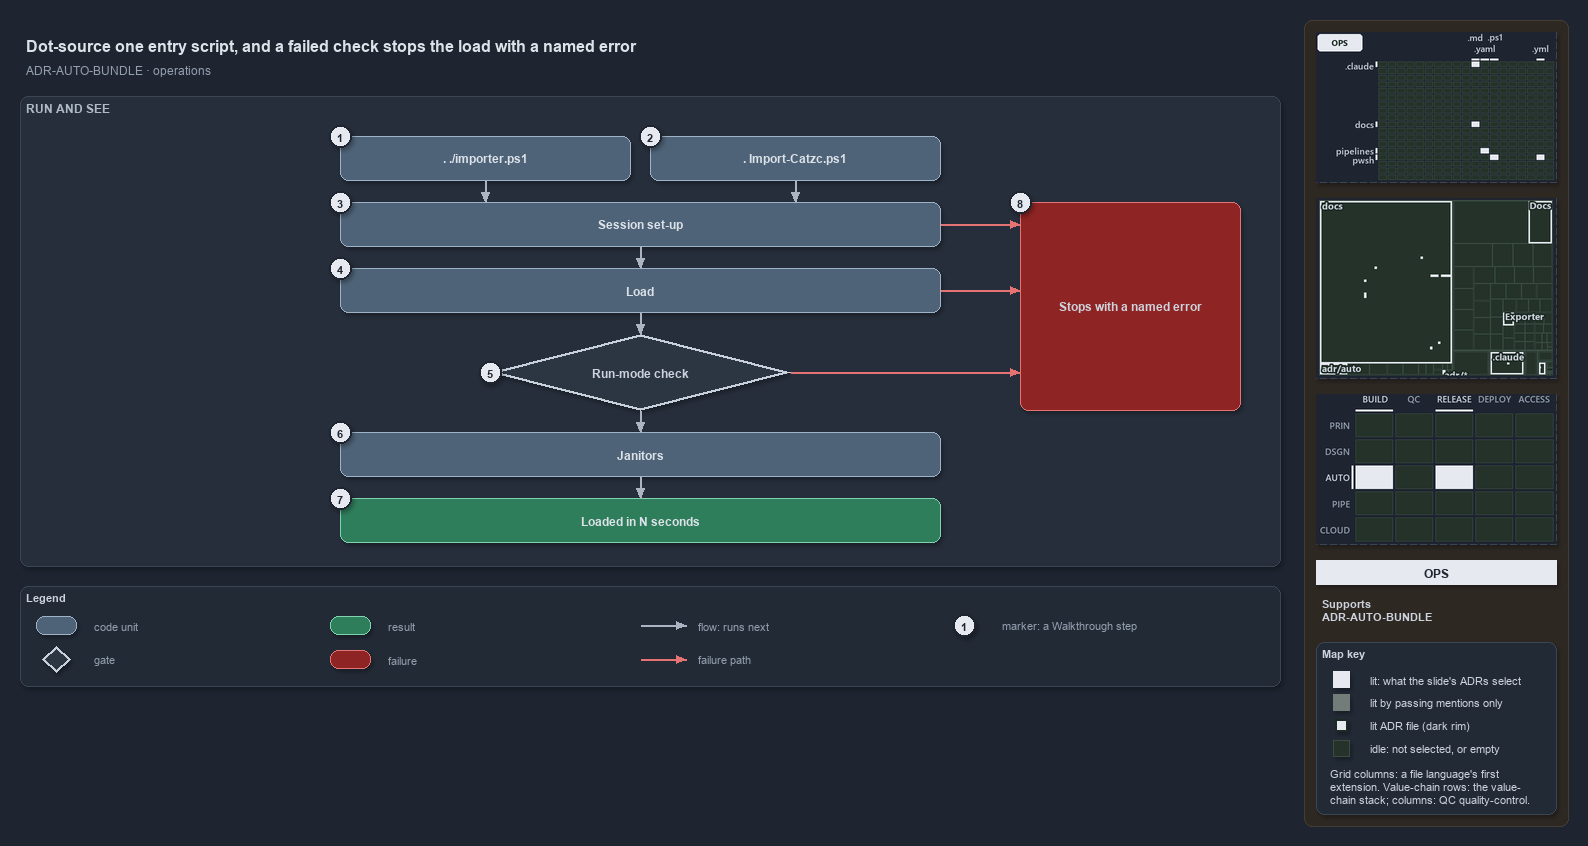

The diagram above was exported from draw.io. Its source (the exported page's mxGraphModel, read from the mxfile embedded in the PNG):
<mxGraphModel dx="1024" dy="768" grid="0" gridSize="10" guides="1" tooltips="1" connect="1" arrows="1" fold="1" page="1" pageScale="1" pageWidth="1572" pageHeight="690" background="#1E2430" math="0" shadow="1">
  <root>
    <mxCell id="0" />
    <mxCell id="1" parent="0" />
    <mxCell id="sidebar-bg" value="" style="rounded=1;arcSize=2;html=1;fillColor=#2E2823;strokeColor=#453C33;shadow=0;" vertex="1" parent="1">
      <mxGeometry x="1304" y="4" width="264" height="806" as="geometry" />
    </mxCell>
    <mxCell id="title" value="Dot-source one entry script, and a failed check stops the load with a named error" style="text;html=1;align=left;verticalAlign=middle;fontSize=16;fontStyle=1;fontColor=#DDE2E9;" vertex="1" parent="1">
      <mxGeometry x="20" y="14" width="1260" height="30" as="geometry" />
    </mxCell>
    <mxCell id="subtitle" value="ADR-AUTO-BUNDLE &amp;#183; operations" style="text;html=1;align=left;verticalAlign=middle;fontSize=12;fontColor=#949FAE;" vertex="1" parent="1">
      <mxGeometry x="20" y="44" width="1240" height="20" as="geometry" />
    </mxCell>
    <mxCell id="band-run" value="RUN AND SEE" style="rounded=1;html=1;arcSize=3;fillColor=#262E3B;strokeColor=#3A4555;verticalAlign=top;align=left;spacingLeft=8;fontStyle=1;fontSize=12;fontColor=#B0BAC7;" vertex="1" parent="1">
      <mxGeometry x="20" y="80" width="1260" height="470" as="geometry" />
    </mxCell>
    <mxCell id="g-src" value="&lt;b&gt;. ./importer.ps1&lt;/b&gt;" style="rounded=1;whiteSpace=wrap;html=1;arcSize=20;fillColor=#4E6378;strokeColor=#9FB3C8;fontColor=#DDE2E9;fontSize=12;" vertex="1" parent="1">
      <mxGeometry x="340" y="120" width="290" height="44" as="geometry" />
    </mxCell>
    <mxCell id="g-bld" value="&lt;b&gt;. Import-Catzc.ps1&lt;/b&gt;" style="rounded=1;whiteSpace=wrap;html=1;arcSize=20;fillColor=#4E6378;strokeColor=#9FB3C8;fontColor=#DDE2E9;fontSize=12;" vertex="1" parent="1">
      <mxGeometry x="650" y="120" width="290" height="44" as="geometry" />
    </mxCell>
    <mxCell id="g-setup" value="&lt;b&gt;Session set-up&lt;/b&gt;" style="rounded=1;whiteSpace=wrap;html=1;arcSize=20;fillColor=#4E6378;strokeColor=#9FB3C8;fontColor=#DDE2E9;fontSize=12;" vertex="1" parent="1">
      <mxGeometry x="340" y="186" width="600" height="44" as="geometry" />
    </mxCell>
    <mxCell id="g-load" value="&lt;b&gt;Load&lt;/b&gt;" style="rounded=1;whiteSpace=wrap;html=1;arcSize=20;fillColor=#4E6378;strokeColor=#9FB3C8;fontColor=#DDE2E9;fontSize=12;" vertex="1" parent="1">
      <mxGeometry x="340" y="252" width="600" height="44" as="geometry" />
    </mxCell>
    <mxCell id="g-check" value="&lt;b&gt;Run-mode check&lt;/b&gt;" style="rhombus;whiteSpace=wrap;html=1;fillColor=#2C3542;strokeColor=#C7D0DB;strokeWidth=3;fontSize=12;fontColor=#CDD3DC;" vertex="1" parent="1">
      <mxGeometry x="490" y="318" width="300" height="76" as="geometry" />
    </mxCell>
    <mxCell id="g-janitors" value="&lt;b&gt;Janitors&lt;/b&gt;" style="rounded=1;whiteSpace=wrap;html=1;arcSize=20;fillColor=#4E6378;strokeColor=#9FB3C8;fontColor=#DDE2E9;fontSize=12;" vertex="1" parent="1">
      <mxGeometry x="340" y="416" width="600" height="44" as="geometry" />
    </mxCell>
    <mxCell id="g-loaded" value="&lt;b&gt;Loaded in N seconds&lt;/b&gt;" style="rounded=1;whiteSpace=wrap;html=1;arcSize=20;fillColor=#2E7D5B;strokeColor=#7FD3AE;fontColor=#DDE2E9;fontSize=12;" vertex="1" parent="1">
      <mxGeometry x="340" y="482" width="600" height="44" as="geometry" />
    </mxCell>
    <mxCell id="g-stop" value="&lt;b&gt;Stops with a named error&lt;/b&gt;" style="rounded=1;whiteSpace=wrap;html=1;arcSize=20;fillColor=#8E2424;strokeColor=#E57373;fontSize=12;" vertex="1" parent="1">
      <mxGeometry x="1020" y="186" width="220" height="208" as="geometry" />
    </mxCell>
    <mxCell id="p-edge-src-setup-a" value="" style="text;html=1;strokeColor=none;fillColor=none;" vertex="1" parent="1">
      <mxGeometry x="485" y="164" width="1" height="1" as="geometry" />
    </mxCell>
    <mxCell id="p-edge-src-setup-b" value="" style="text;html=1;strokeColor=none;fillColor=none;" vertex="1" parent="1">
      <mxGeometry x="485" y="186" width="1" height="1" as="geometry" />
    </mxCell>
    <mxCell id="edge-src-setup" value="" style="edgeStyle=orthogonalEdgeStyle;rounded=1;html=1;endArrow=block;strokeColor=#AAB4C3;fontColor=#CDD3DC;shadow=0;" edge="1" parent="1" source="p-edge-src-setup-a" target="p-edge-src-setup-b">
      <mxGeometry relative="1" as="geometry" />
    </mxCell>
    <mxCell id="p-edge-bld-setup-a" value="" style="text;html=1;strokeColor=none;fillColor=none;" vertex="1" parent="1">
      <mxGeometry x="795" y="164" width="1" height="1" as="geometry" />
    </mxCell>
    <mxCell id="p-edge-bld-setup-b" value="" style="text;html=1;strokeColor=none;fillColor=none;" vertex="1" parent="1">
      <mxGeometry x="795" y="186" width="1" height="1" as="geometry" />
    </mxCell>
    <mxCell id="edge-bld-setup" value="" style="edgeStyle=orthogonalEdgeStyle;rounded=1;html=1;endArrow=block;strokeColor=#AAB4C3;fontColor=#CDD3DC;shadow=0;" edge="1" parent="1" source="p-edge-bld-setup-a" target="p-edge-bld-setup-b">
      <mxGeometry relative="1" as="geometry" />
    </mxCell>
    <mxCell id="p-edge-next-1-a" value="" style="text;html=1;strokeColor=none;fillColor=none;" vertex="1" parent="1">
      <mxGeometry x="640" y="230" width="1" height="1" as="geometry" />
    </mxCell>
    <mxCell id="p-edge-next-1-b" value="" style="text;html=1;strokeColor=none;fillColor=none;" vertex="1" parent="1">
      <mxGeometry x="640" y="252" width="1" height="1" as="geometry" />
    </mxCell>
    <mxCell id="edge-next-1" value="" style="edgeStyle=orthogonalEdgeStyle;rounded=1;html=1;endArrow=block;strokeColor=#AAB4C3;fontColor=#CDD3DC;shadow=0;" edge="1" parent="1" source="p-edge-next-1-a" target="p-edge-next-1-b">
      <mxGeometry relative="1" as="geometry" />
    </mxCell>
    <mxCell id="p-edge-next-2-a" value="" style="text;html=1;strokeColor=none;fillColor=none;" vertex="1" parent="1">
      <mxGeometry x="640" y="296" width="1" height="1" as="geometry" />
    </mxCell>
    <mxCell id="p-edge-next-2-b" value="" style="text;html=1;strokeColor=none;fillColor=none;" vertex="1" parent="1">
      <mxGeometry x="640" y="318" width="1" height="1" as="geometry" />
    </mxCell>
    <mxCell id="edge-next-2" value="" style="edgeStyle=orthogonalEdgeStyle;rounded=1;html=1;endArrow=block;strokeColor=#AAB4C3;fontColor=#CDD3DC;shadow=0;" edge="1" parent="1" source="p-edge-next-2-a" target="p-edge-next-2-b">
      <mxGeometry relative="1" as="geometry" />
    </mxCell>
    <mxCell id="p-edge-next-3-a" value="" style="text;html=1;strokeColor=none;fillColor=none;" vertex="1" parent="1">
      <mxGeometry x="640" y="394" width="1" height="1" as="geometry" />
    </mxCell>
    <mxCell id="p-edge-next-3-b" value="" style="text;html=1;strokeColor=none;fillColor=none;" vertex="1" parent="1">
      <mxGeometry x="640" y="416" width="1" height="1" as="geometry" />
    </mxCell>
    <mxCell id="edge-next-3" value="" style="edgeStyle=orthogonalEdgeStyle;rounded=1;html=1;endArrow=block;strokeColor=#AAB4C3;fontColor=#CDD3DC;shadow=0;" edge="1" parent="1" source="p-edge-next-3-a" target="p-edge-next-3-b">
      <mxGeometry relative="1" as="geometry" />
    </mxCell>
    <mxCell id="p-edge-next-4-a" value="" style="text;html=1;strokeColor=none;fillColor=none;" vertex="1" parent="1">
      <mxGeometry x="640" y="460" width="1" height="1" as="geometry" />
    </mxCell>
    <mxCell id="p-edge-next-4-b" value="" style="text;html=1;strokeColor=none;fillColor=none;" vertex="1" parent="1">
      <mxGeometry x="640" y="482" width="1" height="1" as="geometry" />
    </mxCell>
    <mxCell id="edge-next-4" value="" style="edgeStyle=orthogonalEdgeStyle;rounded=1;html=1;endArrow=block;strokeColor=#AAB4C3;fontColor=#CDD3DC;shadow=0;" edge="1" parent="1" source="p-edge-next-4-a" target="p-edge-next-4-b">
      <mxGeometry relative="1" as="geometry" />
    </mxCell>
    <mxCell id="p-fail-setup-a" value="" style="text;html=1;strokeColor=none;fillColor=none;" vertex="1" parent="1">
      <mxGeometry x="940" y="208" width="1" height="1" as="geometry" />
    </mxCell>
    <mxCell id="p-fail-setup-b" value="" style="text;html=1;strokeColor=none;fillColor=none;" vertex="1" parent="1">
      <mxGeometry x="1020" y="208" width="1" height="1" as="geometry" />
    </mxCell>
    <mxCell id="fail-setup" value="" style="edgeStyle=orthogonalEdgeStyle;rounded=1;html=1;endArrow=block;strokeColor=#E57373;fontColor=#CDD3DC;shadow=0;" edge="1" parent="1" source="p-fail-setup-a" target="p-fail-setup-b">
      <mxGeometry relative="1" as="geometry" />
    </mxCell>
    <mxCell id="p-fail-load-a" value="" style="text;html=1;strokeColor=none;fillColor=none;" vertex="1" parent="1">
      <mxGeometry x="940" y="274" width="1" height="1" as="geometry" />
    </mxCell>
    <mxCell id="p-fail-load-b" value="" style="text;html=1;strokeColor=none;fillColor=none;" vertex="1" parent="1">
      <mxGeometry x="1020" y="274" width="1" height="1" as="geometry" />
    </mxCell>
    <mxCell id="fail-load" value="" style="edgeStyle=orthogonalEdgeStyle;rounded=1;html=1;endArrow=block;strokeColor=#E57373;fontColor=#CDD3DC;shadow=0;" edge="1" parent="1" source="p-fail-load-a" target="p-fail-load-b">
      <mxGeometry relative="1" as="geometry" />
    </mxCell>
    <mxCell id="p-fail-check-a" value="" style="text;html=1;strokeColor=none;fillColor=none;" vertex="1" parent="1">
      <mxGeometry x="790" y="356" width="1" height="1" as="geometry" />
    </mxCell>
    <mxCell id="p-fail-check-b" value="" style="text;html=1;strokeColor=none;fillColor=none;" vertex="1" parent="1">
      <mxGeometry x="1020" y="356" width="1" height="1" as="geometry" />
    </mxCell>
    <mxCell id="fail-check" value="" style="edgeStyle=orthogonalEdgeStyle;rounded=1;html=1;endArrow=block;strokeColor=#E57373;fontColor=#CDD3DC;shadow=0;" edge="1" parent="1" source="p-fail-check-a" target="p-fail-check-b">
      <mxGeometry relative="1" as="geometry" />
    </mxCell>
    <mxCell id="mark-1" value="1" style="ellipse;html=1;fillColor=#E6EAF0;strokeColor=#1E2430;strokeWidth=2;fontColor=#1E2430;fontStyle=1;fontSize=11;" vertex="1" parent="1">
      <mxGeometry x="329" y="109" width="22" height="22" as="geometry" />
    </mxCell>
    <mxCell id="mark-2" value="2" style="ellipse;html=1;fillColor=#E6EAF0;strokeColor=#1E2430;strokeWidth=2;fontColor=#1E2430;fontStyle=1;fontSize=11;" vertex="1" parent="1">
      <mxGeometry x="639" y="109" width="22" height="22" as="geometry" />
    </mxCell>
    <mxCell id="mark-3" value="3" style="ellipse;html=1;fillColor=#E6EAF0;strokeColor=#1E2430;strokeWidth=2;fontColor=#1E2430;fontStyle=1;fontSize=11;" vertex="1" parent="1">
      <mxGeometry x="329" y="175" width="22" height="22" as="geometry" />
    </mxCell>
    <mxCell id="mark-4" value="4" style="ellipse;html=1;fillColor=#E6EAF0;strokeColor=#1E2430;strokeWidth=2;fontColor=#1E2430;fontStyle=1;fontSize=11;" vertex="1" parent="1">
      <mxGeometry x="329" y="241" width="22" height="22" as="geometry" />
    </mxCell>
    <mxCell id="mark-5" value="5" style="ellipse;html=1;fillColor=#E6EAF0;strokeColor=#1E2430;strokeWidth=2;fontColor=#1E2430;fontStyle=1;fontSize=11;" vertex="1" parent="1">
      <mxGeometry x="479" y="345" width="22" height="22" as="geometry" />
    </mxCell>
    <mxCell id="mark-6" value="6" style="ellipse;html=1;fillColor=#E6EAF0;strokeColor=#1E2430;strokeWidth=2;fontColor=#1E2430;fontStyle=1;fontSize=11;" vertex="1" parent="1">
      <mxGeometry x="329" y="405" width="22" height="22" as="geometry" />
    </mxCell>
    <mxCell id="mark-7" value="7" style="ellipse;html=1;fillColor=#E6EAF0;strokeColor=#1E2430;strokeWidth=2;fontColor=#1E2430;fontStyle=1;fontSize=11;" vertex="1" parent="1">
      <mxGeometry x="329" y="471" width="22" height="22" as="geometry" />
    </mxCell>
    <mxCell id="mark-8" value="8" style="ellipse;html=1;fillColor=#E6EAF0;strokeColor=#1E2430;strokeWidth=2;fontColor=#1E2430;fontStyle=1;fontSize=11;" vertex="1" parent="1">
      <mxGeometry x="1009" y="175" width="22" height="22" as="geometry" />
    </mxCell>
    <mxCell id="legend" value="&lt;b&gt;Legend&lt;/b&gt;" style="rounded=1;whiteSpace=wrap;html=1;arcSize=6;fillColor=#222A36;strokeColor=#3A4555;align=left;verticalAlign=top;spacing=8;fontSize=11;fontColor=#CDD3DC;" vertex="1" parent="1">
      <mxGeometry x="20" y="570" width="1260" height="100" as="geometry" />
    </mxCell>
    <mxCell id="legend-0" value="" style="rounded=1;whiteSpace=wrap;html=1;arcSize=20;fillColor=#4E6378;strokeColor=#9FB3C8;fontColor=#DDE2E9;fontSize=12;" vertex="1" parent="1">
      <mxGeometry x="36" y="600" width="40" height="18" as="geometry" />
    </mxCell>
    <mxCell id="legend-0-text" value="code unit" style="text;html=1;align=left;verticalAlign=middle;fontSize=11;fontColor=#949FAE;" vertex="1" parent="1">
      <mxGeometry x="88" y="599" width="240" height="20" as="geometry" />
    </mxCell>
    <mxCell id="legend-1" value="" style="rhombus;whiteSpace=wrap;html=1;fillColor=#2C3542;strokeColor=#C7D0DB;strokeWidth=3;fontSize=12;fontColor=#CDD3DC;" vertex="1" parent="1">
      <mxGeometry x="42" y="630" width="28" height="26" as="geometry" />
    </mxCell>
    <mxCell id="legend-1-text" value="gate" style="text;html=1;align=left;verticalAlign=middle;fontSize=11;fontColor=#949FAE;" vertex="1" parent="1">
      <mxGeometry x="88" y="633" width="240" height="20" as="geometry" />
    </mxCell>
    <mxCell id="legend-2" value="" style="rounded=1;whiteSpace=wrap;html=1;arcSize=20;fillColor=#2E7D5B;strokeColor=#7FD3AE;fontColor=#DDE2E9;fontSize=12;" vertex="1" parent="1">
      <mxGeometry x="330" y="600" width="40" height="18" as="geometry" />
    </mxCell>
    <mxCell id="legend-2-text" value="result" style="text;html=1;align=left;verticalAlign=middle;fontSize=11;fontColor=#949FAE;" vertex="1" parent="1">
      <mxGeometry x="382" y="599" width="240" height="20" as="geometry" />
    </mxCell>
    <mxCell id="legend-3" value="" style="rounded=1;whiteSpace=wrap;html=1;arcSize=20;fillColor=#8E2424;strokeColor=#E57373;fontSize=12;" vertex="1" parent="1">
      <mxGeometry x="330" y="634" width="40" height="18" as="geometry" />
    </mxCell>
    <mxCell id="legend-3-text" value="failure" style="text;html=1;align=left;verticalAlign=middle;fontSize=11;fontColor=#949FAE;" vertex="1" parent="1">
      <mxGeometry x="382" y="633" width="240" height="20" as="geometry" />
    </mxCell>
    <mxCell id="p-legend-4-a" value="" style="text;html=1;strokeColor=none;fillColor=none;" vertex="1" parent="1">
      <mxGeometry x="640" y="609" width="1" height="1" as="geometry" />
    </mxCell>
    <mxCell id="p-legend-4-b" value="" style="text;html=1;strokeColor=none;fillColor=none;" vertex="1" parent="1">
      <mxGeometry x="686" y="609" width="1" height="1" as="geometry" />
    </mxCell>
    <mxCell id="legend-4" value="" style="edgeStyle=orthogonalEdgeStyle;rounded=1;html=1;endArrow=block;strokeColor=#AAB4C3;fontColor=#CDD3DC;shadow=0;" edge="1" parent="1" source="p-legend-4-a" target="p-legend-4-b">
      <mxGeometry relative="1" as="geometry" />
    </mxCell>
    <mxCell id="legend-4-text" value="flow: runs next" style="text;html=1;align=left;verticalAlign=middle;fontSize=11;fontColor=#949FAE;" vertex="1" parent="1">
      <mxGeometry x="692" y="599" width="240" height="20" as="geometry" />
    </mxCell>
    <mxCell id="p-legend-5-a" value="" style="text;html=1;strokeColor=none;fillColor=none;" vertex="1" parent="1">
      <mxGeometry x="640" y="643" width="1" height="1" as="geometry" />
    </mxCell>
    <mxCell id="p-legend-5-b" value="" style="text;html=1;strokeColor=none;fillColor=none;" vertex="1" parent="1">
      <mxGeometry x="686" y="643" width="1" height="1" as="geometry" />
    </mxCell>
    <mxCell id="legend-5" value="" style="edgeStyle=orthogonalEdgeStyle;rounded=1;html=1;endArrow=block;strokeColor=#E57373;fontColor=#CDD3DC;shadow=0;" edge="1" parent="1" source="p-legend-5-a" target="p-legend-5-b">
      <mxGeometry relative="1" as="geometry" />
    </mxCell>
    <mxCell id="legend-5-text" value="failure path" style="text;html=1;align=left;verticalAlign=middle;fontSize=11;fontColor=#949FAE;" vertex="1" parent="1">
      <mxGeometry x="692" y="633" width="240" height="20" as="geometry" />
    </mxCell>
    <mxCell id="legend-6" value="1" style="ellipse;html=1;fillColor=#E6EAF0;strokeColor=#1E2430;strokeWidth=2;fontColor=#1E2430;fontStyle=1;fontSize=11;" vertex="1" parent="1">
      <mxGeometry x="953" y="598" width="22" height="22" as="geometry" />
    </mxCell>
    <mxCell id="legend-6-text" value="marker: a Walkthrough step" style="text;html=1;align=left;verticalAlign=middle;fontSize=11;fontColor=#949FAE;" vertex="1" parent="1">
      <mxGeometry x="996" y="599" width="240" height="20" as="geometry" />
    </mxCell>
    <mxCell id="minimap-grid" value="" style="shape=image;html=1;imageAspect=0;aspect=fixed;verticalLabelPosition=bottom;strokeColor=#3A4555;dashed=1;fillColor=#222A36;image=data:image/png,(base64 omitted: 10728 chars);" vertex="1" parent="1">
      <mxGeometry x="1316" y="16" width="240" height="150" as="geometry" />
    </mxCell>
    <mxCell id="minimap-tree" value="" style="shape=image;html=1;imageAspect=0;aspect=fixed;verticalLabelPosition=bottom;strokeColor=#3A4555;dashed=1;fillColor=#222A36;image=data:image/png,(base64 omitted: 13800 chars);" vertex="1" parent="1">
      <mxGeometry x="1316" y="182" width="240" height="180" as="geometry" />
    </mxCell>
    <mxCell id="minimap-chain" value="" style="shape=image;html=1;imageAspect=0;aspect=fixed;verticalLabelPosition=bottom;strokeColor=#3A4555;dashed=1;fillColor=#222A36;image=data:image/png,(base64 omitted: 13200 chars);" vertex="1" parent="1">
      <mxGeometry x="1316" y="378" width="240" height="150" as="geometry" />
    </mxCell>
    <mxCell id="lens-badge" value="OPS" style="rounded=0;whiteSpace=wrap;html=1;align=center;verticalAlign=middle;fontSize=12;fontStyle=1;fontColor=#1E2430;fillColor=#E6EAF0;strokeColor=none;" vertex="1" parent="1">
      <mxGeometry x="1316" y="544" width="240" height="24" as="geometry" />
    </mxCell>
    <mxCell id="supports" value="&lt;b&gt;Supports&lt;/b&gt;&lt;br&gt;ADR-AUTO-BUNDLE" style="text;html=1;whiteSpace=wrap;align=left;verticalAlign=top;fontSize=11;fontColor=#CDD3DC;" vertex="1" parent="1">
      <mxGeometry x="1316" y="576" width="240" height="38" as="geometry" />
    </mxCell>
    <mxCell id="mapkey" value="&lt;b&gt;Map key&lt;/b&gt;" style="rounded=1;arcSize=6;whiteSpace=wrap;html=1;align=left;verticalAlign=top;fontSize=11;fontColor=#CDD3DC;fillColor=#222A36;strokeColor=#3A4555;spacingLeft=8;spacingTop=2;" vertex="1" parent="1">
      <mxGeometry x="1316" y="626" width="240" height="172" as="geometry" />
    </mxCell>
    <mxCell id="mapkey-lit" value="" style="rounded=0;html=1;fillColor=#E6EAF0;strokeColor=#E6EAF0;" vertex="1" parent="1">
      <mxGeometry x="1333.0" y="655.0" width="16" height="16" as="geometry" />
    </mxCell>
    <mxCell id="mapkey-lit-text" value="lit: what the slide's ADRs select" style="text;html=1;align=left;verticalAlign=middle;fontSize=11;fontColor=#CDD3DC;" vertex="1" parent="1">
      <mxGeometry x="1364" y="653" width="184" height="20" as="geometry" />
    </mxCell>
    <mxCell id="mapkey-touched" value="" style="rounded=0;html=1;fillColor=#727C79;strokeColor=#727C79;" vertex="1" parent="1">
      <mxGeometry x="1333.0" y="678.0" width="16" height="16" as="geometry" />
    </mxCell>
    <mxCell id="mapkey-touched-text" value="lit by passing mentions only" style="text;html=1;align=left;verticalAlign=middle;fontSize=11;fontColor=#CDD3DC;" vertex="1" parent="1">
      <mxGeometry x="1364" y="676" width="184" height="20" as="geometry" />
    </mxCell>
    <mxCell id="mapkey-adr" value="" style="rounded=0;html=1;fillColor=#E6EAF0;strokeColor=#1C2A24;strokeWidth=2;" vertex="1" parent="1">
      <mxGeometry x="1335.0" y="703.0" width="12" height="12" as="geometry" />
    </mxCell>
    <mxCell id="mapkey-adr-text" value="lit ADR file (dark rim)" style="text;html=1;align=left;verticalAlign=middle;fontSize=11;fontColor=#CDD3DC;" vertex="1" parent="1">
      <mxGeometry x="1364" y="699" width="184" height="20" as="geometry" />
    </mxCell>
    <mxCell id="mapkey-idle" value="" style="rounded=0;html=1;fillColor=#243229;strokeColor=#3B4D43;" vertex="1" parent="1">
      <mxGeometry x="1333.0" y="724.0" width="16" height="16" as="geometry" />
    </mxCell>
    <mxCell id="mapkey-idle-text" value="idle: not selected, or empty" style="text;html=1;align=left;verticalAlign=middle;fontSize=11;fontColor=#CDD3DC;" vertex="1" parent="1">
      <mxGeometry x="1364" y="722" width="184" height="20" as="geometry" />
    </mxCell>
    <mxCell id="mapkey-codes" value="Grid columns: a file language's first&lt;br&gt;extension. Value-chain rows: the value-&lt;br&gt;chain stack; columns: QC quality-control." style="text;html=1;align=left;verticalAlign=top;whiteSpace=wrap;fontSize=11;fontColor=#CDD3DC;" vertex="1" parent="1">
      <mxGeometry x="1324" y="746" width="224" height="46" as="geometry" />
    </mxCell>
  </root>
</mxGraphModel>